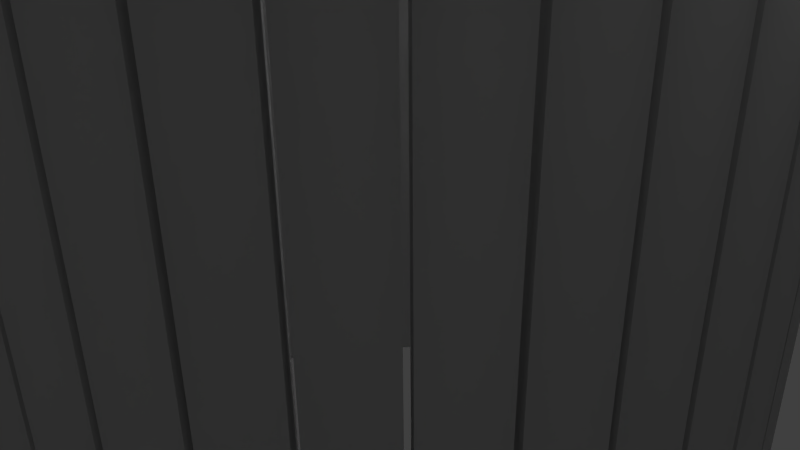 # Source: hut.blend  (saved by Blender 2.76.0; exported with 4.5.12 LTS)
import bpy
from mathutils import Matrix  # noqa: F401  (used for matrix-valued properties, if any)

bpy.ops.wm.read_factory_settings(use_empty=True)
scene = bpy.context.scene
scene.name = 'Scene'

# ---- collections
col_collection_1 = bpy.data.collections.new('Collection 1'); scene.collection.children.link(col_collection_1)

# ---- materials (node trees are filled in below, after node groups)
mat_material = bpy.data.materials.new('Material')
mat_material.alpha_threshold = 0.0
mat_material.use_transparent_shadow = False
mat_material.roughness = 0.5
mat_material.line_color = (0.0, 0.0, 0.0, 1.0)
mat_material_001 = bpy.data.materials.new('Material.001')
mat_material_001.alpha_threshold = 0.0
mat_material_001.use_transparent_shadow = False
mat_material_001.roughness = 0.5
mat_material_001.line_color = (0.0, 0.0, 0.0, 1.0)

# ---- material node trees

# ---- world
world_world = bpy.data.worlds.new('World'); scene.world = world_world
world_world.color = (0.05088, 0.05088, 0.05088)
world_world.use_sun_shadow = False
world_world.sun_shadow_jitter_overblur = 0.0
world_world.cycles.sampling_method = 'MANUAL'
world_world.cycles.sample_map_resolution = 256

# ---- cameras
cam_camera = bpy.data.cameras.new('Camera')
cam_camera.clip_end = 100.0
cam_camera.lens = 35.0
cam_camera.sensor_width = 32.0
cam_camera.sensor_height = 18.0
cam_camera.ortho_scale = 7.314
cam_camera.dof.focus_distance = 0.0
cam_camera.dof.aperture_fstop = 128.0

# ---- lights
light_lamp = bpy.data.lights.new('Lamp', 'POINT')
light_lamp.transmission_factor = 0.0
light_lamp.cutoff_distance = 30.0
light_lamp.energy = 100.0
light_lamp.shadow_buffer_clip_start = 1.001
light_lamp.shadow_soft_size = 0.1
light_lamp.shadow_maximum_resolution = 0.006
light_lamp.use_absolute_resolution = True
light_lamp.cycles.use_multiple_importance_sampling = False

# ---- meshes
me_cube_002 = bpy.data.meshes.new('Cube.002')
me_cube_002.from_pydata([], [], [])
me_cube_002.use_remesh_preserve_volume = False
me_cube_002.use_remesh_preserve_attributes = False
me_cube_002.use_mirror_vertex_groups = False
me_cube_002.update()
me_cube = bpy.data.meshes.new('Cube')
me_cube.from_pydata([(0.203, -2.731, -3.046), (-0.203, -2.731, -3.046), (-0.1933, -2.6, -3.046), (0.1933, -2.6, -3.046), (0.203, -2.731, 3.046), (-0.203, -2.731, 3.046), (-0.1933, -2.6, 3.046), (0.1933, -2.6, 3.046), (0.203, -2.731, -3.046), (-0.203, -2.731, -3.046), (-0.1933, -2.6, -3.046), (0.1933, -2.6, -3.046), (0.203, -2.731, 3.046), (-0.203, -2.731, 3.046), (-0.1933, -2.6, 3.046), (0.1933, -2.6, 3.046), (0.6446, -2.664, -3.046), (0.2436, -2.728, -3.046), (0.232, -2.597, -3.046), (0.6137, -2.535, -3.046), (0.6446, -2.664, 3.046), (0.2436, -2.728, 3.046), (0.232, -2.597, 3.046), (0.6137, -2.535, 3.046), (0.6446, -2.664, -3.046), (0.2436, -2.728, -3.046), (0.232, -2.597, -3.046), (0.6137, -2.535, -3.046), (0.6446, -2.664, 3.046), (0.2436, -2.728, 3.046), (0.232, -2.597, 3.046), (0.6137, -2.535, 3.046), (1.07, -2.526, -3.046), (0.6845, -2.656, -3.046), (0.6517, -2.528, -3.046), (1.018, -2.404, -3.046), (1.07, -2.526, 3.046), (0.6845, -2.656, 3.046), (0.6517, -2.528, 3.046), (1.018, -2.404, 3.046), (1.07, -2.526, -3.046), (0.6845, -2.656, -3.046), (0.6517, -2.528, -3.046), (1.018, -2.404, -3.046), (1.07, -2.526, 3.046), (0.6845, -2.656, 3.046), (0.6517, -2.528, 3.046), (1.018, -2.404, 3.046), (1.464, -2.315, -3.046), (1.106, -2.508, -3.046), (1.053, -2.387, -3.046), (1.393, -2.204, -3.046), (1.464, -2.315, 3.046), (1.106, -2.508, 3.046), (1.053, -2.387, 3.046), (1.393, -2.204, 3.046), (1.464, -2.315, -3.046), (1.106, -2.508, -3.046), (1.053, -2.387, -3.046), (1.393, -2.204, -3.046), (1.464, -2.315, 3.046), (1.106, -2.508, 3.046), (1.053, -2.387, 3.046), (1.393, -2.204, 3.046), (1.82, -2.046, -3.046), (1.498, -2.293, -3.046), (1.425, -2.182, -3.046), (1.733, -1.948, -3.046), (1.82, -2.046, 3.046), (1.498, -2.293, 3.046), (1.425, -2.182, 3.046), (1.733, -1.948, 3.046), (1.82, -2.046, -3.046), (1.498, -2.293, -3.046), (1.425, -2.182, -3.046), (1.733, -1.948, -3.046), (1.82, -2.046, 3.046), (1.498, -2.293, 3.046), (1.425, -2.182, 3.046), (1.733, -1.948, 3.046), (2.13, -1.724, -3.046), (1.851, -2.019, -3.046), (1.762, -1.922, -3.046), (2.028, -1.641, -3.046), (2.13, -1.724, 3.046), (1.851, -2.019, 3.046), (1.762, -1.922, 3.046), (2.028, -1.641, 3.046), (2.13, -1.724, -3.046), (1.851, -2.019, -3.046), (1.762, -1.922, -3.046), (2.028, -1.641, -3.046), (2.13, -1.724, 3.046), (1.851, -2.019, 3.046), (1.762, -1.922, 3.046), (2.028, -1.641, 3.046), (2.384, -1.357, -3.046), (2.157, -1.694, -3.046), (2.053, -1.612, -3.046), (2.269, -1.291, -3.046), (2.384, -1.357, 3.046), (2.157, -1.694, 3.046), (2.053, -1.612, 3.046), (2.269, -1.291, 3.046), (2.384, -1.357, -3.046), (2.157, -1.694, -3.046), (2.053, -1.612, -3.046), (2.269, -1.291, -3.046), (2.384, -1.357, 3.046), (2.157, -1.694, 3.046), (2.053, -1.612, 3.046), (2.269, -1.291, 3.046), (2.569, -0.9501, -3.046), (2.402, -1.32, -3.046), (2.286, -1.257, -3.046), (2.446, -0.9043, -3.046), (2.569, -0.9501, 3.046), (2.402, -1.32, 3.046), (2.286, -1.257, 3.046), (2.446, -0.9043, 3.046), (2.569, -0.9501, -3.046), (2.402, -1.32, -3.046), (2.286, -1.257, -3.046), (2.446, -0.9043, -3.046), (2.569, -0.9501, 3.046), (2.402, -1.32, 3.046), (2.286, -1.257, 3.046), (2.446, -0.9043, 3.046), (2.689, -0.5197, -3.046), (2.582, -0.9115, -3.046), (2.458, -0.8677, -3.046), (2.559, -0.4948, -3.046), (2.689, -0.5197, 3.046), (2.582, -0.9115, 3.046), (2.458, -0.8677, 3.046), (2.559, -0.4948, 3.046), (2.689, -0.5197, -3.046), (2.582, -0.9115, -3.046), (2.458, -0.8677, -3.046), (2.559, -0.4948, -3.046), (2.689, -0.5197, 3.046), (2.582, -0.9115, 3.046), (2.458, -0.8677, 3.046), (2.559, -0.4948, 3.046), (2.74, -0.07586, -3.046), (2.697, -0.4797, -3.046), (2.567, -0.4568, -3.046), (2.608, -0.07225, -3.046), (2.74, -0.07587, 3.046), (2.697, -0.4797, 3.046), (2.567, -0.4568, 3.046), (2.608, -0.07225, 3.046), (2.74, -0.07586, -3.046), (2.697, -0.4797, -3.046), (2.567, -0.4568, -3.046), (2.608, -0.07225, -3.046), (2.74, -0.07587, 3.046), (2.697, -0.4797, 3.046), (2.567, -0.4568, 3.046), (2.608, -0.07225, 3.046), (2.718, 0.3705, -3.046), (2.742, -0.03527, -3.046), (2.61, -0.03359, -3.046), (2.587, 0.3529, -3.046), (2.718, 0.3705, 3.046), (2.742, -0.03527, 3.046), (2.61, -0.03358, 3.046), (2.587, 0.3529, 3.046), (2.718, 0.3705, -3.046), (2.742, -0.03527, -3.046), (2.61, -0.03359, -3.046), (2.587, 0.3529, -3.046), (2.718, 0.3705, 3.046), (2.742, -0.03527, 3.046), (2.61, -0.03358, 3.046), (2.587, 0.3529, 3.046), (2.618, 0.8061, -3.046), (2.71, 0.4104, -3.046), (2.58, 0.3908, -3.046), (2.492, 0.7673, -3.046), (2.618, 0.8061, 3.046), (2.71, 0.4104, 3.046), (2.58, 0.3908, 3.046), (2.492, 0.7673, 3.046), (2.618, 0.8061, -3.046), (2.71, 0.4104, -3.046), (2.58, 0.3908, -3.046), (2.492, 0.7673, -3.046), (2.618, 0.8061, 3.046), (2.71, 0.4104, 3.046), (2.58, 0.3908, 3.046), (2.492, 0.7673, 3.046), (2.451, 1.22, -3.046), (2.605, 0.8446, -3.046), (2.48, 0.804, -3.046), (2.333, 1.162, -3.046), (2.451, 1.22, 3.046), (2.605, 0.8446, 3.046), (2.48, 0.804, 3.046), (2.333, 1.162, 3.046), (2.451, 1.22, -3.046), (2.605, 0.8446, -3.046), (2.48, 0.804, -3.046), (2.333, 1.162, -3.046), (2.451, 1.22, 3.046), (2.605, 0.8446, 3.046), (2.48, 0.804, 3.046), (2.333, 1.162, 3.046), (2.222, 1.604, -3.046), (2.433, 1.257, -3.046), (2.316, 1.196, -3.046), (2.115, 1.526, -3.046), (2.222, 1.604, 3.046), (2.433, 1.257, 3.046), (2.316, 1.196, 3.046), (2.115, 1.526, 3.046), (2.222, 1.604, -3.046), (2.433, 1.257, -3.046), (2.316, 1.196, -3.046), (2.115, 1.526, -3.046), (2.222, 1.604, 3.046), (2.433, 1.257, 3.046), (2.316, 1.196, 3.046), (2.115, 1.526, 3.046), (1.935, 1.946, -3.046), (2.199, 1.637, -3.046), (2.093, 1.559, -3.046), (1.842, 1.852, -3.046), (1.935, 1.946, 3.046), (2.199, 1.637, 3.046), (2.093, 1.559, 3.046), (1.842, 1.852, 3.046), (1.935, 1.946, -3.046), (2.199, 1.637, -3.046), (2.093, 1.559, -3.046), (1.842, 1.852, -3.046), (1.935, 1.946, 3.046), (2.199, 1.637, 3.046), (2.093, 1.559, 3.046), (1.842, 1.852, 3.046), (1.59, 2.231, -3.046), (1.904, 1.973, -3.046), (1.812, 1.878, -3.046), (1.514, 2.123, -3.046), (1.59, 2.231, 3.046), (1.904, 1.973, 3.046), (1.812, 1.878, 3.046), (1.514, 2.123, 3.046), (1.59, 2.231, -3.046), (1.904, 1.973, -3.046), (1.812, 1.878, -3.046), (1.514, 2.123, -3.046), (1.59, 2.231, 3.046), (1.904, 1.973, 3.046), (1.812, 1.878, 3.046), (1.514, 2.123, 3.046), (1.206, 2.458, -3.046), (1.556, 2.253, -3.046), (1.481, 2.145, -3.046), (1.148, 2.34, -3.046), (1.206, 2.458, 3.046), (1.556, 2.253, 3.046), (1.481, 2.145, 3.046), (1.148, 2.34, 3.046), (1.206, 2.458, -3.046), (1.556, 2.253, -3.046), (1.481, 2.145, -3.046), (1.148, 2.34, -3.046), (1.206, 2.458, 3.046), (1.556, 2.253, 3.046), (1.481, 2.145, 3.046), (1.148, 2.34, 3.046), (0.7909, 2.623, -3.046), (1.17, 2.476, -3.046), (1.113, 2.357, -3.046), (0.7529, 2.497, -3.046), (0.7909, 2.623, 3.046), (1.17, 2.476, 3.046), (1.113, 2.357, 3.046), (0.7529, 2.497, 3.046), (0.7909, 2.623, -3.046), (1.17, 2.476, -3.046), (1.113, 2.357, -3.046), (0.7529, 2.497, -3.046), (0.7909, 2.623, 3.046), (1.17, 2.476, 3.046), (1.113, 2.357, 3.046), (0.7529, 2.497, 3.046), (0.3547, 2.721, -3.046), (0.7523, 2.636, -3.046), (0.7162, 2.509, -3.046), (0.3378, 2.59, -3.046), (0.3547, 2.721, 3.046), (0.7523, 2.636, 3.046), (0.7162, 2.509, 3.046), (0.3378, 2.59, 3.046), (0.3547, 2.721, -3.046), (0.7523, 2.636, -3.046), (0.7162, 2.509, -3.046), (0.3378, 2.59, -3.046), (0.3547, 2.721, 3.046), (0.7523, 2.636, 3.046), (0.7162, 2.509, 3.046), (0.3378, 2.59, 3.046), (-0.09186, 2.739, -3.046), (0.3141, 2.724, -3.046), (0.2992, 2.592, -3.046), (-0.08748, 2.607, -3.046), (-0.09185, 2.739, 3.046), (0.3141, 2.724, 3.046), (0.2992, 2.592, 3.046), (-0.08748, 2.607, 3.046), (-0.09186, 2.739, -3.046), (0.3141, 2.724, -3.046), (0.2992, 2.592, -3.046), (-0.08748, 2.607, -3.046), (-0.09185, 2.739, 3.046), (0.3141, 2.724, 3.046), (0.2992, 2.592, 3.046), (-0.08748, 2.607, 3.046), (-0.5354, 2.686, -3.046), (-0.1325, 2.736, -3.046), (-0.1261, 2.604, -3.046), (-0.5097, 2.556, -3.046), (-0.5354, 2.686, 3.046), (-0.1325, 2.736, 3.046), (-0.1261, 2.604, 3.046), (-0.5097, 2.556, 3.046), (-0.5354, 2.686, -3.046), (-0.1325, 2.736, -3.046), (-0.1261, 2.604, -3.046), (-0.5097, 2.556, -3.046), (-0.5354, 2.686, 3.046), (-0.1325, 2.736, 3.046), (-0.1261, 2.604, 3.046), (-0.5097, 2.556, 3.046), (-0.9652, 2.564, -3.046), (-0.5753, 2.678, -3.046), (-0.5477, 2.548, -3.046), (-0.9188, 2.441, -3.046), (-0.9652, 2.564, 3.046), (-0.5753, 2.678, 3.046), (-0.5477, 2.548, 3.046), (-0.9188, 2.441, 3.046), (-0.9652, 2.564, -3.046), (-0.5753, 2.678, -3.046), (-0.5477, 2.548, -3.046), (-0.9188, 2.441, -3.046), (-0.9652, 2.564, 3.046), (-0.5753, 2.678, 3.046), (-0.5477, 2.548, 3.046), (-0.9188, 2.441, 3.046), (-1.371, 2.377, -3.046), (-1.004, 2.551, -3.046), (-0.9554, 2.428, -3.046), (-1.305, 2.263, -3.046), (-1.371, 2.377, 3.046), (-1.004, 2.551, 3.046), (-0.9554, 2.428, 3.046), (-1.305, 2.263, 3.046), (-1.371, 2.377, -3.046), (-1.004, 2.551, -3.046), (-0.9554, 2.428, -3.046), (-1.305, 2.263, -3.046), (-1.371, 2.377, 3.046), (-1.004, 2.551, 3.046), (-0.9554, 2.428, 3.046), (-1.305, 2.263, 3.046), (-1.736, 2.12, -3.046), (-1.405, 2.354, -3.046), (-1.337, 2.241, -3.046), (-1.653, 2.017, -3.046), (-1.736, 2.12, 3.046), (-1.405, 2.354, 3.046), (-1.337, 2.241, 3.046), (-1.653, 2.017, 3.046), (-1.736, 2.12, -3.046), (-1.405, 2.354, -3.046), (-1.337, 2.241, -3.046), (-1.653, 2.017, -3.046), (-1.736, 2.12, 3.046), (-1.405, 2.354, 3.046), (-1.337, 2.241, 3.046), (-1.653, 2.017, 3.046), (-2.057, 1.808, -3.046), (-1.767, 2.093, -3.046), (-1.682, 1.992, -3.046), (-1.958, 1.721, -3.046), (-2.057, 1.808, 3.046), (-1.767, 2.093, 3.046), (-1.682, 1.992, 3.046), (-1.958, 1.721, 3.046), (-2.057, 1.808, -3.046), (-1.767, 2.093, -3.046), (-1.682, 1.992, -3.046), (-1.958, 1.721, -3.046), (-2.057, 1.808, 3.046), (-1.767, 2.093, 3.046), (-1.682, 1.992, 3.046), (-1.958, 1.721, 3.046), (-2.324, 1.45, -3.046), (-2.084, 1.778, -3.046), (-1.983, 1.692, -3.046), (-2.212, 1.381, -3.046), (-2.324, 1.45, 3.046), (-2.084, 1.778, 3.046), (-1.983, 1.692, 3.046), (-2.212, 1.381, 3.046), (-2.324, 1.45, -3.046), (-2.084, 1.778, -3.046), (-1.983, 1.692, -3.046), (-2.212, 1.381, -3.046), (-2.324, 1.45, 3.046), (-2.084, 1.778, 3.046), (-1.983, 1.692, 3.046), (-2.212, 1.381, 3.046), (-2.533, 1.055, -3.046), (-2.347, 1.417, -3.046), (-2.234, 1.348, -3.046), (-2.411, 1.004, -3.046), (-2.533, 1.055, 3.046), (-2.347, 1.417, 3.046), (-2.234, 1.348, 3.046), (-2.411, 1.004, 3.046), (-2.533, 1.055, -3.046), (-2.347, 1.417, -3.046), (-2.234, 1.348, -3.046), (-2.411, 1.004, -3.046), (-2.533, 1.055, 3.046), (-2.347, 1.417, 3.046), (-2.234, 1.348, 3.046), (-2.411, 1.004, 3.046), (-2.667, 0.6289, -3.046), (-2.547, 1.017, -3.046), (-2.424, 0.968, -3.046), (-2.538, 0.5987, -3.046), (-2.667, 0.6289, 3.046), (-2.547, 1.017, 3.046), (-2.424, 0.968, 3.046), (-2.538, 0.5987, 3.046), (-2.667, 0.6289, -3.046), (-2.547, 1.017, -3.046), (-2.424, 0.968, -3.046), (-2.538, 0.5987, -3.046), (-2.667, 0.6289, 3.046), (-2.547, 1.017, 3.046), (-2.424, 0.968, 3.046), (-2.538, 0.5987, 3.046), (-2.732, 0.187, -3.046), (-2.675, 0.589, -3.046), (-2.546, 0.5608, -3.046), (-2.601, 0.1781, -3.046), (-2.732, 0.187, 3.046), (-2.675, 0.589, 3.046), (-2.546, 0.5608, 3.046), (-2.601, 0.1781, 3.046), (-2.732, 0.187, -3.046), (-2.675, 0.589, -3.046), (-2.546, 0.5608, -3.046), (-2.601, 0.1781, -3.046), (-2.732, 0.187, 3.046), (-2.675, 0.589, 3.046), (-2.546, 0.5608, 3.046), (-2.601, 0.1781, 3.046), (-2.727, -0.2596, -3.046), (-2.735, 0.1464, -3.046), (-2.603, 0.1394, -3.046), (-2.596, -0.2472, -3.046), (-2.727, -0.2596, 3.046), (-2.735, 0.1464, 3.046), (-2.603, 0.1394, 3.046), (-2.596, -0.2472, 3.046), (-2.727, -0.2596, -3.046), (-2.735, 0.1464, -3.046), (-2.603, 0.1394, -3.046), (-2.596, -0.2472, -3.046), (-2.727, -0.2596, 3.046), (-2.735, 0.1464, 3.046), (-2.603, 0.1394, 3.046), (-2.596, -0.2472, 3.046), (-2.653, -0.7002, -3.046), (-2.725, -0.3002, -3.046), (-2.593, -0.2859, -3.046), (-2.525, -0.6667, -3.046), (-2.653, -0.7002, 3.046), (-2.725, -0.3002, 3.046), (-2.593, -0.2859, 3.046), (-2.525, -0.6667, 3.046), (-2.653, -0.7002, -3.046), (-2.725, -0.3002, -3.046), (-2.593, -0.2859, -3.046), (-2.525, -0.6667, -3.046), (-2.653, -0.7002, 3.046), (-2.725, -0.3002, 3.046), (-2.593, -0.2859, 3.046), (-2.525, -0.6667, 3.046), (-2.501, -1.12, -3.046), (-2.641, -0.7391, -3.046), (-2.514, -0.7036, -3.046), (-2.38, -1.066, -3.046), (-2.501, -1.12, 3.046), (-2.641, -0.7391, 3.046), (-2.514, -0.7036, 3.046), (-2.38, -1.066, 3.046), (-2.501, -1.12, -3.046), (-2.641, -0.7391, -3.046), (-2.514, -0.7036, -3.046), (-2.38, -1.066, -3.046), (-2.501, -1.12, 3.046), (-2.641, -0.7391, 3.046), (-2.514, -0.7036, 3.046), (-2.38, -1.066, 3.046), (-2.284, -1.511, -3.046), (-2.483, -1.157, -3.046), (-2.363, -1.101, -3.046), (-2.174, -1.438, -3.046), (-2.284, -1.511, 3.046), (-2.483, -1.157, 3.046), (-2.363, -1.101, 3.046), (-2.174, -1.438, 3.046), (-2.284, -1.511, -3.046), (-2.483, -1.157, -3.046), (-2.363, -1.101, -3.046), (-2.174, -1.438, -3.046), (-2.284, -1.511, 3.046), (-2.483, -1.157, 3.046), (-2.363, -1.101, 3.046), (-2.174, -1.438, 3.046)], [], [(0, 1, 2, 3), (4, 7, 6, 5), (0, 4, 5, 1), (1, 5, 6, 2), (2, 6, 7, 3), (4, 0, 3, 7), (8, 9, 10, 11), (12, 15, 14, 13), (8, 12, 13, 9), (9, 13, 14, 10), (10, 14, 15, 11), (12, 8, 11, 15), (16, 17, 18, 19), (20, 23, 22, 21), (16, 20, 21, 17), (17, 21, 22, 18), (18, 22, 23, 19), (20, 16, 19, 23), (24, 25, 26, 27), (28, 31, 30, 29), (24, 28, 29, 25), (25, 29, 30, 26), (26, 30, 31, 27), (28, 24, 27, 31), (32, 33, 34, 35), (36, 39, 38, 37), (32, 36, 37, 33), (33, 37, 38, 34), (34, 38, 39, 35), (36, 32, 35, 39), (40, 41, 42, 43), (44, 47, 46, 45), (40, 44, 45, 41), (41, 45, 46, 42), (42, 46, 47, 43), (44, 40, 43, 47), (48, 49, 50, 51), (52, 55, 54, 53), (48, 52, 53, 49), (49, 53, 54, 50), (50, 54, 55, 51), (52, 48, 51, 55), (56, 57, 58, 59), (60, 63, 62, 61), (56, 60, 61, 57), (57, 61, 62, 58), (58, 62, 63, 59), (60, 56, 59, 63), (64, 65, 66, 67), (68, 71, 70, 69), (64, 68, 69, 65), (65, 69, 70, 66), (66, 70, 71, 67), (68, 64, 67, 71), (72, 73, 74, 75), (76, 79, 78, 77), (72, 76, 77, 73), (73, 77, 78, 74), (74, 78, 79, 75), (76, 72, 75, 79), (80, 81, 82, 83), (84, 87, 86, 85), (80, 84, 85, 81), (81, 85, 86, 82), (82, 86, 87, 83), (84, 80, 83, 87), (88, 89, 90, 91), (92, 95, 94, 93), (88, 92, 93, 89), (89, 93, 94, 90), (90, 94, 95, 91), (92, 88, 91, 95), (96, 97, 98, 99), (100, 103, 102, 101), (96, 100, 101, 97), (97, 101, 102, 98), (98, 102, 103, 99), (100, 96, 99, 103), (104, 105, 106, 107), (108, 111, 110, 109), (104, 108, 109, 105), (105, 109, 110, 106), (106, 110, 111, 107), (108, 104, 107, 111), (112, 113, 114, 115), (116, 119, 118, 117), (112, 116, 117, 113), (113, 117, 118, 114), (114, 118, 119, 115), (116, 112, 115, 119), (120, 121, 122, 123), (124, 127, 126, 125), (120, 124, 125, 121), (121, 125, 126, 122), (122, 126, 127, 123), (124, 120, 123, 127), (128, 129, 130, 131), (132, 135, 134, 133), (128, 132, 133, 129), (129, 133, 134, 130), (130, 134, 135, 131), (132, 128, 131, 135), (136, 137, 138, 139), (140, 143, 142, 141), (136, 140, 141, 137), (137, 141, 142, 138), (138, 142, 143, 139), (140, 136, 139, 143), (144, 145, 146, 147), (148, 151, 150, 149), (144, 148, 149, 145), (145, 149, 150, 146), (146, 150, 151, 147), (148, 144, 147, 151), (152, 153, 154, 155), (156, 159, 158, 157), (152, 156, 157, 153), (153, 157, 158, 154), (154, 158, 159, 155), (156, 152, 155, 159), (160, 161, 162, 163), (164, 167, 166, 165), (160, 164, 165, 161), (161, 165, 166, 162), (162, 166, 167, 163), (164, 160, 163, 167), (168, 169, 170, 171), (172, 175, 174, 173), (168, 172, 173, 169), (169, 173, 174, 170), (170, 174, 175, 171), (172, 168, 171, 175), (176, 177, 178, 179), (180, 183, 182, 181), (176, 180, 181, 177), (177, 181, 182, 178), (178, 182, 183, 179), (180, 176, 179, 183), (184, 185, 186, 187), (188, 191, 190, 189), (184, 188, 189, 185), (185, 189, 190, 186), (186, 190, 191, 187), (188, 184, 187, 191), (192, 193, 194, 195), (196, 199, 198, 197), (192, 196, 197, 193), (193, 197, 198, 194), (194, 198, 199, 195), (196, 192, 195, 199), (200, 201, 202, 203), (204, 207, 206, 205), (200, 204, 205, 201), (201, 205, 206, 202), (202, 206, 207, 203), (204, 200, 203, 207), (208, 209, 210, 211), (212, 215, 214, 213), (208, 212, 213, 209), (209, 213, 214, 210), (210, 214, 215, 211), (212, 208, 211, 215), (216, 217, 218, 219), (220, 223, 222, 221), (216, 220, 221, 217), (217, 221, 222, 218), (218, 222, 223, 219), (220, 216, 219, 223), (224, 225, 226, 227), (228, 231, 230, 229), (224, 228, 229, 225), (225, 229, 230, 226), (226, 230, 231, 227), (228, 224, 227, 231), (232, 233, 234, 235), (236, 239, 238, 237), (232, 236, 237, 233), (233, 237, 238, 234), (234, 238, 239, 235), (236, 232, 235, 239), (240, 241, 242, 243), (244, 247, 246, 245), (240, 244, 245, 241), (241, 245, 246, 242), (242, 246, 247, 243), (244, 240, 243, 247), (248, 249, 250, 251), (252, 255, 254, 253), (248, 252, 253, 249), (249, 253, 254, 250), (250, 254, 255, 251), (252, 248, 251, 255), (256, 257, 258, 259), (260, 263, 262, 261), (256, 260, 261, 257), (257, 261, 262, 258), (258, 262, 263, 259), (260, 256, 259, 263), (264, 265, 266, 267), (268, 271, 270, 269), (264, 268, 269, 265), (265, 269, 270, 266), (266, 270, 271, 267), (268, 264, 267, 271), (272, 273, 274, 275), (276, 279, 278, 277), (272, 276, 277, 273), (273, 277, 278, 274), (274, 278, 279, 275), (276, 272, 275, 279), (280, 281, 282, 283), (284, 287, 286, 285), (280, 284, 285, 281), (281, 285, 286, 282), (282, 286, 287, 283), (284, 280, 283, 287), (288, 289, 290, 291), (292, 295, 294, 293), (288, 292, 293, 289), (289, 293, 294, 290), (290, 294, 295, 291), (292, 288, 291, 295), (296, 297, 298, 299), (300, 303, 302, 301), (296, 300, 301, 297), (297, 301, 302, 298), (298, 302, 303, 299), (300, 296, 299, 303), (304, 305, 306, 307), (308, 311, 310, 309), (304, 308, 309, 305), (305, 309, 310, 306), (306, 310, 311, 307), (308, 304, 307, 311), (312, 313, 314, 315), (316, 319, 318, 317), (312, 316, 317, 313), (313, 317, 318, 314), (314, 318, 319, 315), (316, 312, 315, 319), (320, 321, 322, 323), (324, 327, 326, 325), (320, 324, 325, 321), (321, 325, 326, 322), (322, 326, 327, 323), (324, 320, 323, 327), (328, 329, 330, 331), (332, 335, 334, 333), (328, 332, 333, 329), (329, 333, 334, 330), (330, 334, 335, 331), (332, 328, 331, 335), (336, 337, 338, 339), (340, 343, 342, 341), (336, 340, 341, 337), (337, 341, 342, 338), (338, 342, 343, 339), (340, 336, 339, 343), (344, 345, 346, 347), (348, 351, 350, 349), (344, 348, 349, 345), (345, 349, 350, 346), (346, 350, 351, 347), (348, 344, 347, 351), (352, 353, 354, 355), (356, 359, 358, 357), (352, 356, 357, 353), (353, 357, 358, 354), (354, 358, 359, 355), (356, 352, 355, 359), (360, 361, 362, 363), (364, 367, 366, 365), (360, 364, 365, 361), (361, 365, 366, 362), (362, 366, 367, 363), (364, 360, 363, 367), (368, 369, 370, 371), (372, 375, 374, 373), (368, 372, 373, 369), (369, 373, 374, 370), (370, 374, 375, 371), (372, 368, 371, 375), (376, 377, 378, 379), (380, 383, 382, 381), (376, 380, 381, 377), (377, 381, 382, 378), (378, 382, 383, 379), (380, 376, 379, 383), (384, 385, 386, 387), (388, 391, 390, 389), (384, 388, 389, 385), (385, 389, 390, 386), (386, 390, 391, 387), (388, 384, 387, 391), (392, 393, 394, 395), (396, 399, 398, 397), (392, 396, 397, 393), (393, 397, 398, 394), (394, 398, 399, 395), (396, 392, 395, 399), (400, 401, 402, 403), (404, 407, 406, 405), (400, 404, 405, 401), (401, 405, 406, 402), (402, 406, 407, 403), (404, 400, 403, 407), (408, 409, 410, 411), (412, 415, 414, 413), (408, 412, 413, 409), (409, 413, 414, 410), (410, 414, 415, 411), (412, 408, 411, 415), (416, 417, 418, 419), (420, 423, 422, 421), (416, 420, 421, 417), (417, 421, 422, 418), (418, 422, 423, 419), (420, 416, 419, 423), (424, 425, 426, 427), (428, 431, 430, 429), (424, 428, 429, 425), (425, 429, 430, 426), (426, 430, 431, 427), (428, 424, 427, 431), (432, 433, 434, 435), (436, 439, 438, 437), (432, 436, 437, 433), (433, 437, 438, 434), (434, 438, 439, 435), (436, 432, 435, 439), (440, 441, 442, 443), (444, 447, 446, 445), (440, 444, 445, 441), (441, 445, 446, 442), (442, 446, 447, 443), (444, 440, 443, 447), (448, 449, 450, 451), (452, 455, 454, 453), (448, 452, 453, 449), (449, 453, 454, 450), (450, 454, 455, 451), (452, 448, 451, 455), (456, 457, 458, 459), (460, 463, 462, 461), (456, 460, 461, 457), (457, 461, 462, 458), (458, 462, 463, 459), (460, 456, 459, 463), (464, 465, 466, 467), (468, 471, 470, 469), (464, 468, 469, 465), (465, 469, 470, 466), (466, 470, 471, 467), (468, 464, 467, 471), (472, 473, 474, 475), (476, 479, 478, 477), (472, 476, 477, 473), (473, 477, 478, 474), (474, 478, 479, 475), (476, 472, 475, 479), (480, 481, 482, 483), (484, 487, 486, 485), (480, 484, 485, 481), (481, 485, 486, 482), (482, 486, 487, 483), (484, 480, 483, 487), (488, 489, 490, 491), (492, 495, 494, 493), (488, 492, 493, 489), (489, 493, 494, 490), (490, 494, 495, 491), (492, 488, 491, 495), (496, 497, 498, 499), (500, 503, 502, 501), (496, 500, 501, 497), (497, 501, 502, 498), (498, 502, 503, 499), (500, 496, 499, 503), (504, 505, 506, 507), (508, 511, 510, 509), (504, 508, 509, 505), (505, 509, 510, 506), (506, 510, 511, 507), (508, 504, 507, 511), (512, 513, 514, 515), (516, 519, 518, 517), (512, 516, 517, 513), (513, 517, 518, 514), (514, 518, 519, 515), (516, 512, 515, 519), (520, 521, 522, 523), (524, 527, 526, 525), (520, 524, 525, 521), (521, 525, 526, 522), (522, 526, 527, 523), (524, 520, 523, 527)])
me_cube.materials.append(mat_material)
me_cube.use_remesh_preserve_volume = False
me_cube.use_remesh_preserve_attributes = False
me_cube.use_mirror_vertex_groups = False
me_cube.update()
me_cube_001 = bpy.data.meshes.new('Cube.001')
me_cube_001.from_pydata([(-0.01337, -0.03912, -3.157), (-0.04156, -0.09536, -3.049), (-0.0059, -0.01485, -2.952), (0.01017, 0.04559, -3.06), (1.78, -4.076, 0.6253), (1.207, -4.349, 0.7341), (1.204, -4.257, 0.8311), (1.764, -3.986, 0.7223), (-0.01337, -0.03912, -3.157), (-0.04156, -0.09536, -3.049), (-0.0059, -0.01485, -2.952), (0.01017, 0.04559, -3.06), (1.78, -4.076, 0.6253), (1.207, -4.349, 0.7341), (1.204, -4.257, 0.8311), (1.764, -3.986, 0.7223), (0.02349, -0.03407, -3.157), (0.04862, -0.09197, -3.049), (0.006384, -0.01472, -2.952), (-0.02929, 0.03624, -3.06), (4.318, -1.067, 0.6253), (4.186, -1.688, 0.7341), (4.111, -1.634, 0.8311), (4.237, -1.025, 0.7223), (0.02349, -0.03407, -3.157), (0.04862, -0.09197, -3.049), (0.006384, -0.01472, -2.952), (-0.02929, 0.03624, -3.06), (4.318, -1.067, 0.6253), (4.186, -1.688, 0.7341), (4.111, -1.634, 0.8311), (4.237, -1.025, 0.7223), (0.04187, -0.0009301, -3.157), (0.1022, -0.01967, -3.049), (0.01524, -0.006248, -2.952), (-0.04602, 0.0001755, -3.06), (3.475, 2.777, 0.6253), (3.886, 2.295, 0.7341), (3.798, 2.268, 0.8311), (3.392, 2.737, 0.7223), (0.04187, -0.0009301, -3.157), (0.1022, -0.01967, -3.049), (0.01524, -0.006248, -2.952), (-0.04602, 0.0001755, -3.06), (3.475, 2.777, 0.6253), (3.886, 2.295, 0.7341), (3.798, 2.268, 0.8311), (3.392, 2.737, 0.7223), (0.02451, 0.03346, -3.157), (0.07564, 0.07195, -3.049), (0.01187, 0.01126, -2.952), (-0.02986, -0.03566, -3.06), (-0.08687, 4.448, 0.6253), (0.5424, 4.48, 0.7341), (0.5106, 4.394, 0.8311), (-0.1061, 4.358, 0.7223), (0.02451, 0.03346, -3.157), (0.07564, 0.07195, -3.049), (0.01187, 0.01126, -2.952), (-0.02986, -0.03566, -3.06), (-0.08687, 4.448, 0.6253), (0.5424, 4.48, 0.7341), (0.5106, 4.394, 0.8311), (-0.1061, 4.358, 0.7223), (-0.01291, 0.03943, -3.157), (-0.01464, 0.1032, -3.049), (-0.005504, 0.01561, -2.952), (0.008921, -0.04575, -3.06), (-3.581, 2.638, 0.6253), (-3.223, 3.159, 0.7341), (-3.174, 3.082, 0.8311), (-3.522, 2.568, 0.7223), (-0.01291, 0.03943, -3.157), (-0.01464, 0.1032, -3.049), (-0.005504, 0.01561, -2.952), (0.008921, -0.04575, -3.06), (-3.581, 2.638, 0.6253), (-3.223, 3.159, 0.7341), (-3.174, 3.082, 0.8311), (-3.522, 2.568, 0.7223), (-0.03825, 0.01595, -3.157), (-0.08991, 0.05254, -3.049), (-0.01475, 0.006656, -2.952), (0.04264, -0.01848, -3.06), (-4.273, -1.236, 0.6253), (-4.469, -0.6322, 0.7341), (-4.377, -0.641, 0.8311), (-4.181, -1.231, 0.7223), (-0.03825, 0.01595, -3.157), (-0.08991, 0.05254, -3.049), (-0.01475, 0.006656, -2.952), (0.04264, -0.01848, -3.06), (-4.273, -1.236, 0.6253), (-4.469, -0.6322, 0.7341), (-4.377, -0.641, 0.8311), (-4.181, -1.231, 0.7223), (-0.03694, -0.01886, -3.157), (-0.09698, -0.03801, -3.049), (-0.01491, -0.006147, -2.952), (0.03957, 0.02443, -3.06), (-1.619, -4.143, 0.6253), (-2.217, -3.931, 0.7341), (-2.154, -3.864, 0.8311), (-1.566, -4.067, 0.7223), (-0.03694, -0.01886, -3.157), (-0.09698, -0.03801, -3.049), (-0.01491, -0.006147, -2.952), (0.03957, 0.02443, -3.06), (-1.619, -4.143, 0.6253), (-2.217, -3.931, 0.7341), (-2.154, -3.864, 0.8311), (-1.566, -4.067, 0.7223), (-0.009857, -0.04048, -3.157), (-0.0311, -0.09943, -3.049), (-0.006509, -0.01491, -2.952), (0.002286, 0.04657, -3.06), (2.303, -3.805, 0.6253), (1.772, -4.151, 0.7341), (1.756, -4.06, 0.8311), (2.275, -3.718, 0.7223), (-0.009857, -0.04048, -3.157), (-0.0311, -0.09943, -3.049), (-0.006509, -0.01491, -2.952), (0.002286, 0.04657, -3.06), (2.303, -3.805, 0.6253), (1.772, -4.151, 0.7341), (1.756, -4.06, 0.8311), (2.275, -3.718, 0.7223), (0.02917, -0.03002, -3.157), (0.06039, -0.08496, -3.049), (0.008391, -0.01393, -2.952), (-0.03234, 0.03277, -3.06), (4.421, -0.4873, 0.6253), (4.372, -1.119, 0.7341), (4.291, -1.076, 0.8311), (4.335, -0.4567, 0.7223), (0.02917, -0.03002, -3.157), (0.06039, -0.08496, -3.049), (0.008391, -0.01393, -2.952), (-0.03234, 0.03277, -3.06), (4.421, -0.4873, 0.6253), (4.372, -1.119, 0.7341), (4.291, -1.076, 0.8311), (4.335, -0.4567, 0.7223), (0.04084, 0.00875, -3.157), (0.1047, -0.0029, -3.049), (0.01669, -0.0007511, -2.952), (-0.04649, -0.001613, -3.06), (3.079, 3.21, 0.6253), (3.549, 2.787, 0.7341), (3.466, 2.749, 0.8311), (3.002, 3.16, 0.7223), (0.04084, 0.00875, -3.157), (0.1047, -0.0029, -3.049), (0.01669, -0.0007511, -2.952), (-0.04649, -0.001613, -3.06), (3.079, 3.21, 0.6253), (3.549, 2.787, 0.7341), (3.466, 2.749, 0.8311), (3.002, 3.16, 0.7223), (0.0196, 0.0367, -3.157), (0.06424, 0.08222, -3.049), (0.008991, 0.01367, -2.952), (-0.02513, -0.03899, -3.06), (-0.6706, 4.397, 0.6253), (-0.05044, 4.513, 0.7341), (-0.07075, 4.424, 0.8311), (-0.6781, 4.305, 0.7223), (0.0196, 0.0367, -3.157), (0.06424, 0.08222, -3.049), (0.008991, 0.01367, -2.952), (-0.02513, -0.03899, -3.06), (-0.6706, 4.397, 0.6253), (-0.05044, 4.513, 0.7341), (-0.07075, 4.424, 0.8311), (-0.6781, 4.305, 0.7223), (-0.01557, 0.03859, -3.157), (-0.02758, 0.1006, -3.049), (-0.006748, 0.01504, -2.952), (0.01742, -0.04288, -3.06), (-3.898, 2.143, 0.6253), (-3.611, 2.707, 0.7341), (-3.552, 2.636, 0.8311), (-3.83, 2.081, 0.7223), (-0.01557, 0.03859, -3.157), (-0.02758, 0.1006, -3.049), (-0.006748, 0.01504, -2.952), (0.01742, -0.04288, -3.06), (-3.898, 2.143, 0.6253), (-3.611, 2.707, 0.7341), (-3.552, 2.636, 0.8311), (-3.83, 2.081, 0.7223), (-0.03946, 0.01343, -3.157), (-0.0957, 0.04147, -3.049), (-0.01513, 0.006018, -2.952), (0.04527, -0.0099, -3.06), (-4.072, -1.79, 0.6253), (-4.346, -1.217, 0.7341), (-4.254, -1.214, 0.8311), (-3.981, -1.773, 0.7223), (-0.03946, 0.01343, -3.157), (-0.0957, 0.04147, -3.049), (-0.01513, 0.006018, -2.952), (0.04527, -0.0099, -3.06), (-4.072, -1.79, 0.6253), (-4.346, -1.217, 0.7341), (-4.254, -1.214, 0.8311), (-3.981, -1.773, 0.7223), (-0.03429, -0.02377, -3.157), (-0.09211, -0.04895, -3.049), (-0.01499, -0.006536, -2.952), (0.03587, 0.02916, -3.06), (-1.056, -4.32, 0.6253), (-1.678, -4.19, 0.7341), (-1.624, -4.115, 0.8311), (-1.015, -4.239, 0.7223), (-0.03429, -0.02377, -3.157), (-0.09211, -0.04895, -3.049), (-0.01499, -0.006536, -2.952), (0.03587, 0.02916, -3.06), (-1.056, -4.32, 0.6253), (-1.678, -4.19, 0.7341), (-1.624, -4.115, 0.8311), (-1.015, -4.239, 0.7223), (-0.0007686, -0.04222, -3.157), (-0.0195, -0.1026, -3.049), (-0.006292, -0.01555, -2.952), (0.0001288, 0.04564, -3.06), (2.785, -3.468, 0.6253), (2.304, -3.88, 0.7341), (2.277, -3.792, 0.8311), (2.745, -3.386, 0.7223), (-0.0007686, -0.04222, -3.157), (-0.0195, -0.1026, -3.049), (-0.006292, -0.01555, -2.952), (0.0001288, 0.04564, -3.06), (2.785, -3.468, 0.6253), (2.304, -3.88, 0.7341), (2.277, -3.792, 0.8311), (2.745, -3.386, 0.7223), (0.03379, -0.02462, -3.157), (0.07234, -0.07565, -3.049), (0.01152, -0.01205, -2.952), (-0.03543, 0.02956, -3.06), (4.447, 0.09739, 0.6253), (4.481, -0.5318, 0.7341), (4.395, -0.5002, 0.8311), (4.357, 0.1165, 0.7223), (0.03379, -0.02462, -3.157), (0.07234, -0.07565, -3.049), (0.01152, -0.01205, -2.952), (-0.03543, 0.02956, -3.06), (4.447, 0.09739, 0.6253), (4.481, -0.5318, 0.7341), (4.395, -0.5002, 0.8311), (4.357, 0.1165, 0.7223), (0.03973, 0.01305, -3.157), (0.1034, 0.01499, -3.049), (0.01588, 0.005647, -2.952), (-0.04536, -0.008978, -3.06), (2.629, 3.587, 0.6253), (3.151, 3.231, 0.7341), (3.074, 3.182, 0.8311), (2.56, 3.528, 0.7223), (0.03973, 0.01305, -3.157), (0.1034, 0.01499, -3.049), (0.01588, 0.005647, -2.952), (-0.04536, -0.008978, -3.06), (2.629, 3.587, 0.6253), (3.151, 3.231, 0.7341), (3.074, 3.182, 0.8311), (2.56, 3.528, 0.7223), (0.01603, 0.03859, -3.157), (0.05246, 0.09027, -3.049), (0.00678, 0.01503, -2.952), (-0.01819, -0.04236, -3.06), (-1.246, 4.27, 0.6253), (-0.6428, 4.467, 0.7341), (-0.6514, 4.375, 0.8311), (-1.241, 4.178, 0.7223), (0.01603, 0.03859, -3.157), (0.05246, 0.09027, -3.049), (0.00678, 0.01503, -2.952), (-0.01819, -0.04236, -3.06), (-1.246, 4.27, 0.6253), (-0.6428, 4.467, 0.7341), (-0.6514, 4.375, 0.8311), (-1.241, 4.178, 0.7223), (-0.01908, 0.03721, -3.157), (-0.03829, 0.09717, -3.049), (-0.006243, 0.0152, -2.952), (0.02437, -0.03917, -3.06), (-4.146, 1.609, 0.6253), (-3.936, 2.207, 0.7341), (-3.869, 2.145, 0.8311), (-4.071, 1.557, 0.7223), (-0.01908, 0.03721, -3.157), (-0.03829, 0.09717, -3.049), (-0.006243, 0.0152, -2.952), (0.02437, -0.03917, -3.06), (-4.146, 1.609, 0.6253), (-3.936, 2.207, 0.7341), (-3.869, 2.145, 0.8311), (-4.071, 1.557, 0.7223), (-0.04084, 0.009847, -3.157), (-0.09976, 0.03099, -3.049), (-0.01521, 0.006614, -2.952), (0.04621, -0.002082, -3.06), (-3.799, -2.312, 0.6253), (-4.146, -1.781, 0.7341), (-4.056, -1.766, 0.8311), (-3.712, -2.284, 0.7223), (-0.04084, 0.009847, -3.157), (-0.09976, 0.03099, -3.049), (-0.01521, 0.006614, -2.952), (0.04621, -0.002082, -3.06), (-3.799, -2.312, 0.6253), (-4.146, -1.781, 0.7341), (-4.056, -1.766, 0.8311), (-3.712, -2.284, 0.7223), (-0.03018, -0.0295, -3.157), (-0.08505, -0.06076, -3.049), (-0.01417, -0.00861, -2.952), (0.03244, 0.03213, -3.06), (-0.4768, -4.422, 0.6253), (-1.109, -4.374, 0.7341), (-1.066, -4.293, 0.8311), (-0.4464, -4.336, 0.7223), (-0.03018, -0.0295, -3.157), (-0.08505, -0.06076, -3.049), (-0.01417, -0.00861, -2.952), (0.03244, 0.03213, -3.06), (-0.4768, -4.422, 0.6253), (-1.109, -4.374, 0.7341), (-1.066, -4.293, 0.8311), (-0.4464, -4.336, 0.7223), (0.008954, -0.04114, -3.157), (-0.002587, -0.105, -3.049), (-0.0006473, -0.01702, -2.952), (-0.001611, 0.04614, -3.06), (3.217, -3.071, 0.6253), (2.796, -3.542, 0.7341), (2.757, -3.459, 0.8311), (3.167, -2.995, 0.7223), (0.008954, -0.04114, -3.157), (-0.002587, -0.105, -3.049), (-0.0006473, -0.01702, -2.952), (-0.001611, 0.04614, -3.06), (3.217, -3.071, 0.6253), (2.796, -3.542, 0.7341), (2.757, -3.459, 0.8311), (3.167, -2.995, 0.7223), (0.03704, -0.01969, -3.157), (0.08261, -0.0642, -3.049), (0.01395, -0.009133, -2.952), (-0.03873, 0.02484, -3.06), (4.395, 0.681, 0.6253), (4.513, 0.0611, 0.7341), (4.423, 0.0812, 0.8311), (4.304, 0.6883, 0.7223), (0.03704, -0.01969, -3.157), (0.08261, -0.0642, -3.049), (0.01395, -0.009133, -2.952), (-0.03873, 0.02484, -3.06), (4.395, 0.681, 0.6253), (4.513, 0.0611, 0.7341), (4.423, 0.0812, 0.8311), (4.304, 0.6883, 0.7223), (0.0389, 0.01574, -3.157), (0.1008, 0.02786, -3.049), (0.01534, 0.006827, -2.952), (-0.04246, -0.01744, -3.06), (2.133, 3.902, 0.6253), (2.698, 3.617, 0.7341), (2.628, 3.558, 0.8311), (2.072, 3.834, 0.7223), (0.0389, 0.01574, -3.157), (0.1008, 0.02786, -3.049), (0.01534, 0.006827, -2.952), (-0.04246, -0.01744, -3.06), (2.133, 3.902, 0.6253), (2.698, 3.617, 0.7341), (2.628, 3.558, 0.8311), (2.072, 3.834, 0.7223), (0.01348, 0.03981, -3.157), (0.04139, 0.09605, -3.049), (0.006142, 0.01542, -2.952), (-0.009629, -0.04495, -3.06), (-1.8, 4.067, 0.6253), (-1.227, 4.342, 0.7341), (-1.224, 4.251, 0.8311), (-1.783, 3.977, 0.7223), (0.01348, 0.03981, -3.157), (0.04139, 0.09605, -3.049), (0.006142, 0.01542, -2.952), (-0.009629, -0.04495, -3.06), (-1.8, 4.067, 0.6253), (-1.227, 4.342, 0.7341), (-1.224, 4.251, 0.8311), (-1.783, 3.977, 0.7223), (-0.02406, 0.03451, -3.157), (-0.04928, 0.09226, -3.049), (-0.006695, 0.01527, -2.952), (0.02902, -0.0355, -3.06), (-4.323, 1.046, 0.6253), (-4.193, 1.668, 0.7341), (-4.118, 1.615, 0.8311), (-4.241, 1.005, 0.7223), (-0.02406, 0.03451, -3.157), (-0.04928, 0.09226, -3.049), (-0.006695, 0.01527, -2.952), (0.02902, -0.0355, -3.06), (-4.323, 1.046, 0.6253), (-4.193, 1.668, 0.7341), (-4.118, 1.615, 0.8311), (-4.241, 1.005, 0.7223), (-0.04259, 0.000607, -3.157), (-0.1029, 0.01933, -3.049), (-0.01587, 0.006337, -2.952), (0.04525, -8.18e-05, -3.06), (-3.461, -2.793, 0.6253), (-3.874, -2.313, 0.7341), (-3.787, -2.286, 0.8311), (-3.379, -2.753, 0.7223), (-0.04259, 0.000607, -3.157), (-0.1029, 0.01933, -3.049), (-0.01587, 0.006337, -2.952), (0.04525, -8.18e-05, -3.06), (-3.461, -2.793, 0.6253), (-3.874, -2.313, 0.7341), (-3.787, -2.286, 0.8311), (-3.379, -2.753, 0.7223), (-0.02474, -0.03414, -3.157), (-0.07568, -0.07275, -3.049), (-0.01225, -0.01179, -2.952), (0.02926, 0.0352, -3.06), (0.1079, -4.447, 0.6253), (-0.5212, -4.482, 0.7341), (-0.4898, -4.396, 0.8311), (0.1267, -4.357, 0.7223), (-0.02474, -0.03414, -3.157), (-0.07568, -0.07275, -3.049), (-0.01225, -0.01179, -2.952), (0.02926, 0.0352, -3.06), (0.1079, -4.447, 0.6253), (-0.5212, -4.482, 0.7341), (-0.4898, -4.396, 0.8311), (0.1267, -4.357, 0.7223), (0.0132, -0.04006, -3.157), (0.01533, -0.1037, -3.049), (0.005791, -0.01617, -2.952), (-0.00903, 0.04496, -3.06), (3.593, -2.621, 0.6253), (3.238, -3.144, 0.7341), (3.189, -3.066, 0.8311), (3.534, -2.551, 0.7223), (0.0132, -0.04006, -3.157), (0.01533, -0.1037, -3.049), (0.005791, -0.01617, -2.952), (-0.00903, 0.04496, -3.06), (3.593, -2.621, 0.6253), (3.238, -3.144, 0.7341), (3.189, -3.066, 0.8311), (3.534, -2.551, 0.7223), (0.03894, -0.01612, -3.157), (0.09065, -0.0524, -3.049), (0.01533, -0.006911, -2.952), (-0.04206, 0.0179, -3.06), (4.266, 1.256, 0.6253), (4.465, 0.6533, 0.7341), (4.373, 0.6617, 0.8311), (4.175, 1.251, 0.7223), (0.03894, -0.01612, -3.157), (0.09065, -0.0524, -3.049), (0.01533, -0.006911, -2.952), (-0.04206, 0.0179, -3.06), (4.266, 1.256, 0.6253), (4.465, 0.6533, 0.7341), (4.373, 0.6617, 0.8311), (4.175, 1.251, 0.7223), (0.0375, 0.01931, -3.157), (0.09737, 0.03858, -3.049), (0.01551, 0.006346, -2.952), (-0.03875, -0.02431, -3.06), (1.599, 4.15, 0.6253), (2.198, 3.941, 0.7341), (2.135, 3.874, 0.8311), (1.547, 4.074, 0.7223), (0.0375, 0.01931, -3.157), (0.09737, 0.03858, -3.049), (0.01551, 0.006346, -2.952), (-0.03875, -0.02431, -3.06), (1.599, 4.15, 0.6253), (2.198, 3.941, 0.7341), (2.135, 3.874, 0.8311), (1.547, 4.074, 0.7223), (0.00984, 0.04121, -3.157), (0.03089, 0.1001, -3.049), (0.006723, 0.01552, -2.952), (-0.001876, -0.04583, -3.06), (-2.321, 3.794, 0.6253), (-1.791, 4.142, 0.7341), (-1.775, 4.051, 0.8311), (-2.292, 3.707, 0.7223), (0.00984, 0.04121, -3.157), (0.03089, 0.1001, -3.049), (0.006723, 0.01552, -2.952), (-0.001876, -0.04583, -3.06), (-2.321, 3.794, 0.6253), (-1.791, 4.142, 0.7341), (-1.775, 4.051, 0.8311), (-2.292, 3.707, 0.7223), (-0.02984, 0.03036, -3.157), (-0.06114, 0.08514, -3.049), (-0.008839, 0.01441, -2.952), (0.03192, -0.03209, -3.06), (-4.423, 0.4663, 0.6253), (-4.377, 1.098, 0.7341), (-4.295, 1.056, 0.8311), (-4.336, 0.4361, 0.7223), (-0.02984, 0.03036, -3.157), (-0.06114, 0.08514, -3.049), (-0.008839, 0.01441, -2.952), (0.03192, -0.03209, -3.06), (-4.423, 0.4663, 0.6253), (-4.377, 1.098, 0.7341), (-4.295, 1.056, 0.8311), (-4.336, 0.4361, 0.7223), (-0.04146, -0.00916, -3.157), (-0.1053, 0.002274, -3.049), (-0.01736, 0.0005436, -2.952), (0.04576, 0.001608, -3.06), (-3.064, -3.224, 0.6253), (-3.536, -2.804, 0.7341), (-3.452, -2.765, 0.8311), (-2.987, -3.174, 0.7223), (-0.04146, -0.00916, -3.157), (-0.1053, 0.002274, -3.049), (-0.01736, 0.0005436, -2.952), (0.04576, 0.001608, -3.06), (-3.064, -3.224, 0.6253), (-3.536, -2.804, 0.7341), (-3.452, -2.765, 0.8311), (-2.987, -3.174, 0.7223), (-0.01979, -0.03739, -3.157), (-0.06417, -0.083, -3.049), (-0.009283, -0.01424, -2.952), (0.02454, 0.03845, -3.06), (0.6914, -4.393, 0.6253), (0.07178, -4.512, 0.7341), (0.09168, -4.423, 0.8311), (0.6985, -4.302, 0.7223), (-0.01979, -0.03739, -3.157), (-0.06417, -0.083, -3.049), (-0.009283, -0.01424, -2.952), (0.02454, 0.03845, -3.06), (0.6914, -4.393, 0.6253), (0.07178, -4.512, 0.7341), (0.09168, -4.423, 0.8311), (0.6985, -4.302, 0.7223), (0.01591, -0.03922, -3.157), (0.02814, -0.101, -3.049), (0.006908, -0.01565, -2.952), (-0.01745, 0.04203, -3.06), (3.907, -2.124, 0.6253), (3.623, -2.69, 0.7341), (3.564, -2.619, 0.8311), (3.839, -2.063, 0.7223), (0.01591, -0.03922, -3.157), (0.02814, -0.101, -3.049), (0.006908, -0.01565, -2.952), (-0.01745, 0.04203, -3.06), (3.907, -2.124, 0.6253), (3.623, -2.69, 0.7341), (3.564, -2.619, 0.8311), (3.839, -2.063, 0.7223), (0.04018, -0.01355, -3.157), (0.09641, -0.04131, -3.049), (0.01573, -0.006272, -2.952), (-0.04461, 0.009353, -3.06), (4.063, 1.809, 0.6253), (4.339, 1.238, 0.7341), (4.247, 1.234, 0.8311), (3.973, 1.792, 0.7223), (0.04018, -0.01355, -3.157), (0.09641, -0.04131, -3.049), (0.01573, -0.006272, -2.952), (-0.04461, 0.009353, -3.06), (4.063, 1.809, 0.6253), (4.339, 1.238, 0.7341), (4.247, 1.234, 0.8311), (3.973, 1.792, 0.7223), (0.03476, 0.02436, -3.157), (0.09243, 0.04961, -3.049), (0.01556, 0.006862, -2.952), (-0.0351, -0.02887, -3.06), (1.036, 4.325, 0.6253), (1.657, 4.197, 0.7341), (1.605, 4.122, 0.8311), (0.9943, 4.243, 0.7223), (0.03476, 0.02436, -3.157), (0.09243, 0.04961, -3.049), (0.01556, 0.006862, -2.952), (-0.0351, -0.02887, -3.06), (1.036, 4.325, 0.6253), (1.657, 4.197, 0.7341), (1.605, 4.122, 0.8311), (0.9943, 4.243, 0.7223), (0.0004453, 0.04297, -3.157), (0.01916, 0.1032, -3.049), (0.006385, 0.01622, -2.952), (-3.455e-05, -0.04483, -3.06), (-2.801, 3.455, 0.6253), (-2.322, 3.869, 0.7341), (-2.295, 3.781, 0.8311), (-2.761, 3.372, 0.7223), (0.0004453, 0.04297, -3.157), (0.01916, 0.1032, -3.049), (0.006385, 0.01622, -2.952), (-3.455e-05, -0.04483, -3.06), (-2.801, 3.455, 0.6253), (-2.322, 3.869, 0.7341), (-2.295, 3.781, 0.8311), (-2.761, 3.372, 0.7223), (-0.03449, 0.02486, -3.157), (-0.07316, 0.07571, -3.049), (-0.01207, 0.01245, -2.952), (0.03494, -0.02895, -3.06), (-4.446, -0.1185, 0.6253), (-4.483, 0.5105, 0.7341), (-4.397, 0.4793, 0.8311), (-4.356, -0.1371, 0.7223), (-0.03449, 0.02486, -3.157), (-0.07316, 0.07571, -3.049), (-0.01207, 0.01245, -2.952), (0.03494, -0.02895, -3.06), (-4.446, -0.1185, 0.6253), (-4.483, 0.5105, 0.7341), (-4.397, 0.4793, 0.8311), (-4.356, -0.1371, 0.7223), (-0.04039, -0.01335, -3.157), (-0.1039, -0.01569, -3.049), (-0.01648, -0.005939, -2.952), (0.04453, 0.009079, -3.06), (-2.612, -3.599, 0.6253), (-3.136, -3.245, 0.7341), (-3.058, -3.196, 0.8311), (-2.543, -3.539, 0.7223), (-0.04039, -0.01335, -3.157), (-0.1039, -0.01569, -3.049), (-0.01648, -0.005939, -2.952), (0.04453, 0.009079, -3.06), (-2.612, -3.599, 0.6253), (-3.136, -3.245, 0.7341), (-3.058, -3.196, 0.8311), (-2.543, -3.539, 0.7223), (-0.01621, -0.0393, -3.157), (-0.05234, -0.09104, -3.049), (-0.007052, -0.01563, -2.952), (0.0176, 0.04175, -3.06), (1.266, -4.263, 0.6253), (0.664, -4.463, 0.7341), (0.6721, -4.372, 0.8311), (1.261, -4.172, 0.7223), (-0.01621, -0.0393, -3.157), (-0.05234, -0.09104, -3.049), (-0.007052, -0.01563, -2.952), (0.0176, 0.04175, -3.06), (1.266, -4.263, 0.6253), (0.664, -4.463, 0.7341), (0.6721, -4.372, 0.8311), (1.261, -4.172, 0.7223), (0.01954, -0.03779, -3.157), (0.03887, -0.09759, -3.049), (0.006454, -0.01584, -2.952), (-0.02425, 0.03832, -3.06), (4.154, -1.589, 0.6253), (3.946, -2.188, 0.7341), (3.878, -2.126, 0.8311), (4.078, -1.537, 0.7223), (0.01954, -0.03779, -3.157), (0.03887, -0.09759, -3.049), (0.006454, -0.01584, -2.952), (-0.02425, 0.03832, -3.06), (4.154, -1.589, 0.6253), (3.946, -2.188, 0.7341), (3.878, -2.126, 0.8311), (4.078, -1.537, 0.7223), (0.0416, -0.009833, -3.157), (0.1005, -0.03079, -3.049), (0.01585, -0.006836, -2.952), (-0.04544, 0.001666, -3.06), (3.788, 2.33, 0.6253), (4.137, 1.801, 0.7341), (4.047, 1.785, 0.8311), (3.701, 2.301, 0.7223), (0.0416, -0.009833, -3.157), (0.1005, -0.03079, -3.049), (0.01585, -0.006836, -2.952), (-0.04544, 0.001666, -3.06), (3.788, 2.33, 0.6253), (4.137, 1.801, 0.7341), (4.047, 1.785, 0.8311), (3.701, 2.301, 0.7223), (0.03055, 0.03019, -3.157), (0.08525, 0.06153, -3.049), (0.01467, 0.009077, -2.952), (-0.03173, -0.0317, -3.06), (0.4557, 4.424, 0.6253), (1.087, 4.379, 0.7341), (1.045, 4.298, 0.8311), (0.4258, 4.337, 0.7223), (0.03055, 0.03019, -3.157), (0.08525, 0.06153, -3.049), (0.01467, 0.009077, -2.952), (-0.03173, -0.0317, -3.06), (0.4557, 4.424, 0.6253), (1.087, 4.379, 0.7341), (1.045, 4.298, 0.8311), (0.4258, 4.337, 0.7223), (-0.009369, 0.04179, -3.157), (0.001961, 0.1056, -3.049), (0.0004398, 0.01772, -2.952), (0.001603, -0.04537, -3.06), (-3.231, 3.056, 0.6253), (-2.812, 3.529, 0.7341), (-2.773, 3.446, 0.8311), (-3.181, 2.979, 0.7223), (-0.009369, 0.04179, -3.157), (0.001961, 0.1056, -3.049), (0.0004398, 0.01772, -2.952), (0.001603, -0.04537, -3.06), (-3.231, 3.056, 0.6253), (-2.812, 3.529, 0.7341), (-2.773, 3.446, 0.8311), (-3.181, 2.979, 0.7223), (-0.03776, 0.0199, -3.157), (-0.08342, 0.06415, -3.049), (-0.01454, 0.009444, -2.952), (0.03816, -0.02423, -3.06), (-4.391, -0.7019, 0.6253), (-4.512, -0.0825, 0.7341), (-4.422, -0.1022, 0.8311), (-4.3, -0.7088, 0.7223), (-0.03776, 0.0199, -3.157), (-0.08342, 0.06415, -3.049), (-0.01454, 0.009444, -2.952), (0.03816, -0.02423, -3.06), (-4.391, -0.7019, 0.6253), (-4.512, -0.0825, 0.7341), (-4.422, -0.1022, 0.8311), (-4.3, -0.7088, 0.7223), (-0.03956, -0.01609, -3.157), (-0.1013, -0.02842, -3.049), (-0.01598, -0.006995, -2.952), (0.0416, 0.01747, -3.06), (-2.114, -3.912, 0.6253), (-2.681, -3.629, 0.7341), (-2.61, -3.57, 0.8311), (-2.053, -3.844, 0.7223), (-0.03956, -0.01609, -3.157), (-0.1013, -0.02842, -3.049), (-0.01598, -0.006995, -2.952), (0.0416, 0.01747, -3.06), (-2.114, -3.912, 0.6253), (-2.681, -3.629, 0.7341), (-2.61, -3.57, 0.8311), (-2.053, -3.844, 0.7223)], [], [(0, 1, 2, 3), (4, 7, 6, 5), (0, 4, 5, 1), (1, 5, 6, 2), (2, 6, 7, 3), (4, 0, 3, 7), (8, 9, 10, 11), (12, 15, 14, 13), (8, 12, 13, 9), (9, 13, 14, 10), (10, 14, 15, 11), (12, 8, 11, 15), (16, 17, 18, 19), (20, 23, 22, 21), (16, 20, 21, 17), (17, 21, 22, 18), (18, 22, 23, 19), (20, 16, 19, 23), (24, 25, 26, 27), (28, 31, 30, 29), (24, 28, 29, 25), (25, 29, 30, 26), (26, 30, 31, 27), (28, 24, 27, 31), (32, 33, 34, 35), (36, 39, 38, 37), (32, 36, 37, 33), (33, 37, 38, 34), (34, 38, 39, 35), (36, 32, 35, 39), (40, 41, 42, 43), (44, 47, 46, 45), (40, 44, 45, 41), (41, 45, 46, 42), (42, 46, 47, 43), (44, 40, 43, 47), (48, 49, 50, 51), (52, 55, 54, 53), (48, 52, 53, 49), (49, 53, 54, 50), (50, 54, 55, 51), (52, 48, 51, 55), (56, 57, 58, 59), (60, 63, 62, 61), (56, 60, 61, 57), (57, 61, 62, 58), (58, 62, 63, 59), (60, 56, 59, 63), (64, 65, 66, 67), (68, 71, 70, 69), (64, 68, 69, 65), (65, 69, 70, 66), (66, 70, 71, 67), (68, 64, 67, 71), (72, 73, 74, 75), (76, 79, 78, 77), (72, 76, 77, 73), (73, 77, 78, 74), (74, 78, 79, 75), (76, 72, 75, 79), (80, 81, 82, 83), (84, 87, 86, 85), (80, 84, 85, 81), (81, 85, 86, 82), (82, 86, 87, 83), (84, 80, 83, 87), (88, 89, 90, 91), (92, 95, 94, 93), (88, 92, 93, 89), (89, 93, 94, 90), (90, 94, 95, 91), (92, 88, 91, 95), (96, 97, 98, 99), (100, 103, 102, 101), (96, 100, 101, 97), (97, 101, 102, 98), (98, 102, 103, 99), (100, 96, 99, 103), (104, 105, 106, 107), (108, 111, 110, 109), (104, 108, 109, 105), (105, 109, 110, 106), (106, 110, 111, 107), (108, 104, 107, 111), (112, 113, 114, 115), (116, 119, 118, 117), (112, 116, 117, 113), (113, 117, 118, 114), (114, 118, 119, 115), (116, 112, 115, 119), (120, 121, 122, 123), (124, 127, 126, 125), (120, 124, 125, 121), (121, 125, 126, 122), (122, 126, 127, 123), (124, 120, 123, 127), (128, 129, 130, 131), (132, 135, 134, 133), (128, 132, 133, 129), (129, 133, 134, 130), (130, 134, 135, 131), (132, 128, 131, 135), (136, 137, 138, 139), (140, 143, 142, 141), (136, 140, 141, 137), (137, 141, 142, 138), (138, 142, 143, 139), (140, 136, 139, 143), (144, 145, 146, 147), (148, 151, 150, 149), (144, 148, 149, 145), (145, 149, 150, 146), (146, 150, 151, 147), (148, 144, 147, 151), (152, 153, 154, 155), (156, 159, 158, 157), (152, 156, 157, 153), (153, 157, 158, 154), (154, 158, 159, 155), (156, 152, 155, 159), (160, 161, 162, 163), (164, 167, 166, 165), (160, 164, 165, 161), (161, 165, 166, 162), (162, 166, 167, 163), (164, 160, 163, 167), (168, 169, 170, 171), (172, 175, 174, 173), (168, 172, 173, 169), (169, 173, 174, 170), (170, 174, 175, 171), (172, 168, 171, 175), (176, 177, 178, 179), (180, 183, 182, 181), (176, 180, 181, 177), (177, 181, 182, 178), (178, 182, 183, 179), (180, 176, 179, 183), (184, 185, 186, 187), (188, 191, 190, 189), (184, 188, 189, 185), (185, 189, 190, 186), (186, 190, 191, 187), (188, 184, 187, 191), (192, 193, 194, 195), (196, 199, 198, 197), (192, 196, 197, 193), (193, 197, 198, 194), (194, 198, 199, 195), (196, 192, 195, 199), (200, 201, 202, 203), (204, 207, 206, 205), (200, 204, 205, 201), (201, 205, 206, 202), (202, 206, 207, 203), (204, 200, 203, 207), (208, 209, 210, 211), (212, 215, 214, 213), (208, 212, 213, 209), (209, 213, 214, 210), (210, 214, 215, 211), (212, 208, 211, 215), (216, 217, 218, 219), (220, 223, 222, 221), (216, 220, 221, 217), (217, 221, 222, 218), (218, 222, 223, 219), (220, 216, 219, 223), (224, 225, 226, 227), (228, 231, 230, 229), (224, 228, 229, 225), (225, 229, 230, 226), (226, 230, 231, 227), (228, 224, 227, 231), (232, 233, 234, 235), (236, 239, 238, 237), (232, 236, 237, 233), (233, 237, 238, 234), (234, 238, 239, 235), (236, 232, 235, 239), (240, 241, 242, 243), (244, 247, 246, 245), (240, 244, 245, 241), (241, 245, 246, 242), (242, 246, 247, 243), (244, 240, 243, 247), (248, 249, 250, 251), (252, 255, 254, 253), (248, 252, 253, 249), (249, 253, 254, 250), (250, 254, 255, 251), (252, 248, 251, 255), (256, 257, 258, 259), (260, 263, 262, 261), (256, 260, 261, 257), (257, 261, 262, 258), (258, 262, 263, 259), (260, 256, 259, 263), (264, 265, 266, 267), (268, 271, 270, 269), (264, 268, 269, 265), (265, 269, 270, 266), (266, 270, 271, 267), (268, 264, 267, 271), (272, 273, 274, 275), (276, 279, 278, 277), (272, 276, 277, 273), (273, 277, 278, 274), (274, 278, 279, 275), (276, 272, 275, 279), (280, 281, 282, 283), (284, 287, 286, 285), (280, 284, 285, 281), (281, 285, 286, 282), (282, 286, 287, 283), (284, 280, 283, 287), (288, 289, 290, 291), (292, 295, 294, 293), (288, 292, 293, 289), (289, 293, 294, 290), (290, 294, 295, 291), (292, 288, 291, 295), (296, 297, 298, 299), (300, 303, 302, 301), (296, 300, 301, 297), (297, 301, 302, 298), (298, 302, 303, 299), (300, 296, 299, 303), (304, 305, 306, 307), (308, 311, 310, 309), (304, 308, 309, 305), (305, 309, 310, 306), (306, 310, 311, 307), (308, 304, 307, 311), (312, 313, 314, 315), (316, 319, 318, 317), (312, 316, 317, 313), (313, 317, 318, 314), (314, 318, 319, 315), (316, 312, 315, 319), (320, 321, 322, 323), (324, 327, 326, 325), (320, 324, 325, 321), (321, 325, 326, 322), (322, 326, 327, 323), (324, 320, 323, 327), (328, 329, 330, 331), (332, 335, 334, 333), (328, 332, 333, 329), (329, 333, 334, 330), (330, 334, 335, 331), (332, 328, 331, 335), (336, 337, 338, 339), (340, 343, 342, 341), (336, 340, 341, 337), (337, 341, 342, 338), (338, 342, 343, 339), (340, 336, 339, 343), (344, 345, 346, 347), (348, 351, 350, 349), (344, 348, 349, 345), (345, 349, 350, 346), (346, 350, 351, 347), (348, 344, 347, 351), (352, 353, 354, 355), (356, 359, 358, 357), (352, 356, 357, 353), (353, 357, 358, 354), (354, 358, 359, 355), (356, 352, 355, 359), (360, 361, 362, 363), (364, 367, 366, 365), (360, 364, 365, 361), (361, 365, 366, 362), (362, 366, 367, 363), (364, 360, 363, 367), (368, 369, 370, 371), (372, 375, 374, 373), (368, 372, 373, 369), (369, 373, 374, 370), (370, 374, 375, 371), (372, 368, 371, 375), (376, 377, 378, 379), (380, 383, 382, 381), (376, 380, 381, 377), (377, 381, 382, 378), (378, 382, 383, 379), (380, 376, 379, 383), (384, 385, 386, 387), (388, 391, 390, 389), (384, 388, 389, 385), (385, 389, 390, 386), (386, 390, 391, 387), (388, 384, 387, 391), (392, 393, 394, 395), (396, 399, 398, 397), (392, 396, 397, 393), (393, 397, 398, 394), (394, 398, 399, 395), (396, 392, 395, 399), (400, 401, 402, 403), (404, 407, 406, 405), (400, 404, 405, 401), (401, 405, 406, 402), (402, 406, 407, 403), (404, 400, 403, 407), (408, 409, 410, 411), (412, 415, 414, 413), (408, 412, 413, 409), (409, 413, 414, 410), (410, 414, 415, 411), (412, 408, 411, 415), (416, 417, 418, 419), (420, 423, 422, 421), (416, 420, 421, 417), (417, 421, 422, 418), (418, 422, 423, 419), (420, 416, 419, 423), (424, 425, 426, 427), (428, 431, 430, 429), (424, 428, 429, 425), (425, 429, 430, 426), (426, 430, 431, 427), (428, 424, 427, 431), (432, 433, 434, 435), (436, 439, 438, 437), (432, 436, 437, 433), (433, 437, 438, 434), (434, 438, 439, 435), (436, 432, 435, 439), (440, 441, 442, 443), (444, 447, 446, 445), (440, 444, 445, 441), (441, 445, 446, 442), (442, 446, 447, 443), (444, 440, 443, 447), (448, 449, 450, 451), (452, 455, 454, 453), (448, 452, 453, 449), (449, 453, 454, 450), (450, 454, 455, 451), (452, 448, 451, 455), (456, 457, 458, 459), (460, 463, 462, 461), (456, 460, 461, 457), (457, 461, 462, 458), (458, 462, 463, 459), (460, 456, 459, 463), (464, 465, 466, 467), (468, 471, 470, 469), (464, 468, 469, 465), (465, 469, 470, 466), (466, 470, 471, 467), (468, 464, 467, 471), (472, 473, 474, 475), (476, 479, 478, 477), (472, 476, 477, 473), (473, 477, 478, 474), (474, 478, 479, 475), (476, 472, 475, 479), (480, 481, 482, 483), (484, 487, 486, 485), (480, 484, 485, 481), (481, 485, 486, 482), (482, 486, 487, 483), (484, 480, 483, 487), (488, 489, 490, 491), (492, 495, 494, 493), (488, 492, 493, 489), (489, 493, 494, 490), (490, 494, 495, 491), (492, 488, 491, 495), (496, 497, 498, 499), (500, 503, 502, 501), (496, 500, 501, 497), (497, 501, 502, 498), (498, 502, 503, 499), (500, 496, 499, 503), (504, 505, 506, 507), (508, 511, 510, 509), (504, 508, 509, 505), (505, 509, 510, 506), (506, 510, 511, 507), (508, 504, 507, 511), (512, 513, 514, 515), (516, 519, 518, 517), (512, 516, 517, 513), (513, 517, 518, 514), (514, 518, 519, 515), (516, 512, 515, 519), (520, 521, 522, 523), (524, 527, 526, 525), (520, 524, 525, 521), (521, 525, 526, 522), (522, 526, 527, 523), (524, 520, 523, 527), (528, 529, 530, 531), (532, 535, 534, 533), (528, 532, 533, 529), (529, 533, 534, 530), (530, 534, 535, 531), (532, 528, 531, 535), (536, 537, 538, 539), (540, 543, 542, 541), (536, 540, 541, 537), (537, 541, 542, 538), (538, 542, 543, 539), (540, 536, 539, 543), (544, 545, 546, 547), (548, 551, 550, 549), (544, 548, 549, 545), (545, 549, 550, 546), (546, 550, 551, 547), (548, 544, 547, 551), (552, 553, 554, 555), (556, 559, 558, 557), (552, 556, 557, 553), (553, 557, 558, 554), (554, 558, 559, 555), (556, 552, 555, 559), (560, 561, 562, 563), (564, 567, 566, 565), (560, 564, 565, 561), (561, 565, 566, 562), (562, 566, 567, 563), (564, 560, 563, 567), (568, 569, 570, 571), (572, 575, 574, 573), (568, 572, 573, 569), (569, 573, 574, 570), (570, 574, 575, 571), (572, 568, 571, 575), (576, 577, 578, 579), (580, 583, 582, 581), (576, 580, 581, 577), (577, 581, 582, 578), (578, 582, 583, 579), (580, 576, 579, 583), (584, 585, 586, 587), (588, 591, 590, 589), (584, 588, 589, 585), (585, 589, 590, 586), (586, 590, 591, 587), (588, 584, 587, 591), (592, 593, 594, 595), (596, 599, 598, 597), (592, 596, 597, 593), (593, 597, 598, 594), (594, 598, 599, 595), (596, 592, 595, 599), (600, 601, 602, 603), (604, 607, 606, 605), (600, 604, 605, 601), (601, 605, 606, 602), (602, 606, 607, 603), (604, 600, 603, 607), (608, 609, 610, 611), (612, 615, 614, 613), (608, 612, 613, 609), (609, 613, 614, 610), (610, 614, 615, 611), (612, 608, 611, 615), (616, 617, 618, 619), (620, 623, 622, 621), (616, 620, 621, 617), (617, 621, 622, 618), (618, 622, 623, 619), (620, 616, 619, 623), (624, 625, 626, 627), (628, 631, 630, 629), (624, 628, 629, 625), (625, 629, 630, 626), (626, 630, 631, 627), (628, 624, 627, 631), (632, 633, 634, 635), (636, 639, 638, 637), (632, 636, 637, 633), (633, 637, 638, 634), (634, 638, 639, 635), (636, 632, 635, 639), (640, 641, 642, 643), (644, 647, 646, 645), (640, 644, 645, 641), (641, 645, 646, 642), (642, 646, 647, 643), (644, 640, 643, 647), (648, 649, 650, 651), (652, 655, 654, 653), (648, 652, 653, 649), (649, 653, 654, 650), (650, 654, 655, 651), (652, 648, 651, 655), (656, 657, 658, 659), (660, 663, 662, 661), (656, 660, 661, 657), (657, 661, 662, 658), (658, 662, 663, 659), (660, 656, 659, 663), (664, 665, 666, 667), (668, 671, 670, 669), (664, 668, 669, 665), (665, 669, 670, 666), (666, 670, 671, 667), (668, 664, 667, 671), (672, 673, 674, 675), (676, 679, 678, 677), (672, 676, 677, 673), (673, 677, 678, 674), (674, 678, 679, 675), (676, 672, 675, 679), (680, 681, 682, 683), (684, 687, 686, 685), (680, 684, 685, 681), (681, 685, 686, 682), (682, 686, 687, 683), (684, 680, 683, 687), (688, 689, 690, 691), (692, 695, 694, 693), (688, 692, 693, 689), (689, 693, 694, 690), (690, 694, 695, 691), (692, 688, 691, 695), (696, 697, 698, 699), (700, 703, 702, 701), (696, 700, 701, 697), (697, 701, 702, 698), (698, 702, 703, 699), (700, 696, 699, 703), (704, 705, 706, 707), (708, 711, 710, 709), (704, 708, 709, 705), (705, 709, 710, 706), (706, 710, 711, 707), (708, 704, 707, 711), (712, 713, 714, 715), (716, 719, 718, 717), (712, 716, 717, 713), (713, 717, 718, 714), (714, 718, 719, 715), (716, 712, 715, 719), (720, 721, 722, 723), (724, 727, 726, 725), (720, 724, 725, 721), (721, 725, 726, 722), (722, 726, 727, 723), (724, 720, 723, 727), (728, 729, 730, 731), (732, 735, 734, 733), (728, 732, 733, 729), (729, 733, 734, 730), (730, 734, 735, 731), (732, 728, 731, 735), (736, 737, 738, 739), (740, 743, 742, 741), (736, 740, 741, 737), (737, 741, 742, 738), (738, 742, 743, 739), (740, 736, 739, 743), (744, 745, 746, 747), (748, 751, 750, 749), (744, 748, 749, 745), (745, 749, 750, 746), (746, 750, 751, 747), (748, 744, 747, 751), (752, 753, 754, 755), (756, 759, 758, 757), (752, 756, 757, 753), (753, 757, 758, 754), (754, 758, 759, 755), (756, 752, 755, 759), (760, 761, 762, 763), (764, 767, 766, 765), (760, 764, 765, 761), (761, 765, 766, 762), (762, 766, 767, 763), (764, 760, 763, 767)])
me_cube_001.materials.append(mat_material_001)
me_cube_001.use_remesh_preserve_volume = False
me_cube_001.use_remesh_preserve_attributes = False
me_cube_001.use_mirror_vertex_groups = False
me_cube_001.update()

# ---- curves / text
cu_beziercurve = bpy.data.curves.new('BezierCurve', 'CURVE')
cu_beziercurve.dimensions = '3D'
cu_beziercurve.use_path = True
cu_beziercurve.use_path_clamp = True
cu_beziercurve.bevel_resolution = 0
cu_beziercurve.fill_mode = 'HALF'

# ---- objects
ob_cube_002 = bpy.data.objects.new('Cube.002', me_cube_002)
ob_beziercurve = bpy.data.objects.new('BezierCurve', cu_beziercurve)
ob_cube = bpy.data.objects.new('Cube', me_cube)
ob_lamp = bpy.data.objects.new('Lamp', light_lamp)
ob_camera = bpy.data.objects.new('Camera', cam_camera)
ob_cube_001 = bpy.data.objects.new('Cube.001', me_cube_001)

# ---- transforms, parenting, visibility, modifiers, constraints
ob_cube_002.location = (0.0, 0.0, 0.0)
ob_cube_002.lineart.crease_threshold = 0.0
ob_beziercurve.location = (0.0, 0.0, 0.0)
ob_beziercurve.lineart.crease_threshold = 0.0
ob_cube.location = (0.0, 0.0, 0.8796)
ob_cube.scale = (1.83, 1.83, 1.83)
ob_cube.lock_rotations_4d = False
ob_cube.empty_display_type = 'ARROWS'
ob_cube.lineart.crease_threshold = 0.0
ob_lamp.location = (4.076, 1.005, 5.904)
ob_lamp.rotation_euler = (0.6503, 0.05522, 1.866)
ob_lamp.lock_rotations_4d = False
ob_lamp.empty_display_type = 'ARROWS'
ob_lamp.color = (0.0, 0.0, 0.0, 0.0)
ob_lamp.lineart.crease_threshold = 0.0
ob_camera.location = (7.481, -6.508, 5.344)
ob_camera.rotation_euler = (1.109, 0.01082, 0.8149)
ob_camera.lock_rotations_4d = False
ob_camera.empty_display_type = 'ARROWS'
ob_camera.color = (0.0, 0.0, 0.0, 0.0)
ob_camera.display_type = 'WIRE'
ob_camera.lineart.crease_threshold = 0.0
ob_cube_001.location = (0.0, 0.0, 6.753)
ob_cube_001.rotation_euler = (3.142, -0.0, 0.0)
ob_cube_001.scale = (1.366, 1.366, 1.366)
ob_cube_001.lock_rotations_4d = False
ob_cube_001.empty_display_type = 'ARROWS'
ob_cube_001.lineart.crease_threshold = 0.0

# ---- collection membership
col_collection_1.objects.link(ob_cube_002)
col_collection_1.objects.link(ob_beziercurve)
col_collection_1.objects.link(ob_cube)
col_collection_1.objects.link(ob_lamp)
col_collection_1.objects.link(ob_camera)
col_collection_1.objects.link(ob_cube_001)

# ---- scene / render settings (as saved in the file)
scene.camera = ob_camera
scene.frame_start = 1; scene.frame_end = 250; scene.frame_set(1)
scene.render.engine = 'BLENDER_EEVEE_NEXT'
scene.render.resolution_percentage = 50
scene.render.dither_intensity = 0.0
scene.cycles.use_denoising = False
scene.cycles.samples = 10
scene.cycles.sampling_pattern = 'TABULATED_SOBOL'
scene.cycles.light_sampling_threshold = 0.0
scene.cycles.use_adaptive_sampling = False
scene.cycles.use_light_tree = False
scene.cycles.blur_glossy = 0.0
scene.cycles.pixel_filter_type = 'GAUSSIAN'
scene.cycles.sample_clamp_indirect = 0.0
scene.view_settings.view_transform = 'Standard'
bpy.context.view_layer.update()
